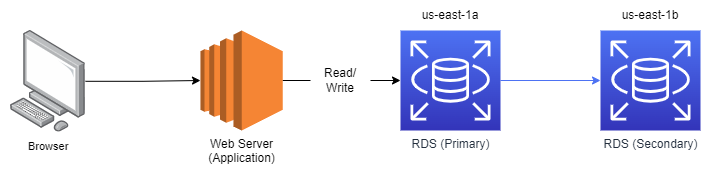

The diagram above was exported from draw.io. Its source (the exported page's mxGraphModel, read from the mxfile embedded in the PNG):
<mxGraphModel dx="1422" dy="834" grid="1" gridSize="10" guides="1" tooltips="1" connect="1" arrows="1" fold="1" page="1" pageScale="1" pageWidth="850" pageHeight="1100" math="0" shadow="0">
  <root>
    <mxCell id="0" />
    <mxCell id="1" parent="0" />
    <mxCell id="thpHWVNDr7un1MyDO4fq-1" value="" style="rounded=0;whiteSpace=wrap;html=1;strokeColor=none;fontColor=#232F3E;fillColor=#FFFFFF;gradientColor=none;" vertex="1" parent="1">
      <mxGeometry x="70" y="320" width="720" height="180" as="geometry" />
    </mxCell>
    <mxCell id="ig44xArX5gDR3Fe08oYs-8" value="Read/&lt;br&gt;Write" style="text;html=1;strokeColor=none;fillColor=none;align=center;verticalAlign=middle;whiteSpace=wrap;rounded=0;" parent="1" vertex="1">
      <mxGeometry x="380" y="385" width="60" height="30" as="geometry" />
    </mxCell>
    <mxCell id="ig44xArX5gDR3Fe08oYs-12" style="edgeStyle=orthogonalEdgeStyle;rounded=0;orthogonalLoop=1;jettySize=auto;html=1;entryX=0;entryY=0.5;entryDx=0;entryDy=0;entryPerimeter=0;strokeColor=#4D72F3;" parent="1" source="ig44xArX5gDR3Fe08oYs-1" target="ig44xArX5gDR3Fe08oYs-11" edge="1">
      <mxGeometry relative="1" as="geometry" />
    </mxCell>
    <mxCell id="ig44xArX5gDR3Fe08oYs-1" value="RDS (Primary)" style="sketch=0;points=[[0,0,0],[0.25,0,0],[0.5,0,0],[0.75,0,0],[1,0,0],[0,1,0],[0.25,1,0],[0.5,1,0],[0.75,1,0],[1,1,0],[0,0.25,0],[0,0.5,0],[0,0.75,0],[1,0.25,0],[1,0.5,0],[1,0.75,0]];outlineConnect=0;fontColor=#232F3E;gradientColor=#4D72F3;gradientDirection=north;fillColor=#3334B9;strokeColor=#ffffff;dashed=0;verticalLabelPosition=bottom;verticalAlign=top;align=center;html=1;fontSize=12;fontStyle=0;aspect=fixed;shape=mxgraph.aws4.resourceIcon;resIcon=mxgraph.aws4.rds;" parent="1" vertex="1">
      <mxGeometry x="470" y="350" width="100" height="100" as="geometry" />
    </mxCell>
    <mxCell id="ig44xArX5gDR3Fe08oYs-6" style="edgeStyle=orthogonalEdgeStyle;rounded=0;orthogonalLoop=1;jettySize=auto;html=1;" parent="1" source="ig44xArX5gDR3Fe08oYs-2" target="ig44xArX5gDR3Fe08oYs-5" edge="1">
      <mxGeometry relative="1" as="geometry" />
    </mxCell>
    <mxCell id="ig44xArX5gDR3Fe08oYs-2" value="" style="points=[];aspect=fixed;html=1;align=center;shadow=0;dashed=0;image;image=img/lib/allied_telesis/computer_and_terminals/Personal_Computer.svg;imageBackground=none;strokeWidth=5;fontColor=#000000;" parent="1" vertex="1">
      <mxGeometry x="79.99638297872343" y="349.99581333333333" width="75" height="101.64" as="geometry" />
    </mxCell>
    <mxCell id="ig44xArX5gDR3Fe08oYs-7" style="edgeStyle=orthogonalEdgeStyle;rounded=0;orthogonalLoop=1;jettySize=auto;html=1;startArrow=none;" parent="1" source="ig44xArX5gDR3Fe08oYs-8" target="ig44xArX5gDR3Fe08oYs-1" edge="1">
      <mxGeometry relative="1" as="geometry" />
    </mxCell>
    <mxCell id="ig44xArX5gDR3Fe08oYs-5" value="Web Server&lt;br&gt;(Application)" style="outlineConnect=0;dashed=0;verticalLabelPosition=bottom;verticalAlign=top;align=center;html=1;shape=mxgraph.aws3.ec2;fillColor=#F58534;gradientColor=none;aspect=fixed;" parent="1" vertex="1">
      <mxGeometry x="270" y="350" width="82.3" height="100" as="geometry" />
    </mxCell>
    <mxCell id="ig44xArX5gDR3Fe08oYs-10" value="" style="edgeStyle=orthogonalEdgeStyle;rounded=0;orthogonalLoop=1;jettySize=auto;html=1;endArrow=none;" parent="1" source="ig44xArX5gDR3Fe08oYs-5" target="ig44xArX5gDR3Fe08oYs-8" edge="1">
      <mxGeometry relative="1" as="geometry">
        <mxPoint x="352.29999999999995" y="400" as="sourcePoint" />
        <mxPoint x="470" y="400" as="targetPoint" />
      </mxGeometry>
    </mxCell>
    <mxCell id="ig44xArX5gDR3Fe08oYs-11" value="RDS (Secondary)" style="sketch=0;points=[[0,0,0],[0.25,0,0],[0.5,0,0],[0.75,0,0],[1,0,0],[0,1,0],[0.25,1,0],[0.5,1,0],[0.75,1,0],[1,1,0],[0,0.25,0],[0,0.5,0],[0,0.75,0],[1,0.25,0],[1,0.5,0],[1,0.75,0]];outlineConnect=0;fontColor=#232F3E;gradientColor=#4D72F3;gradientDirection=north;fillColor=#3334B9;strokeColor=#ffffff;dashed=0;verticalLabelPosition=bottom;verticalAlign=top;align=center;html=1;fontSize=12;fontStyle=0;aspect=fixed;shape=mxgraph.aws4.resourceIcon;resIcon=mxgraph.aws4.rds;" parent="1" vertex="1">
      <mxGeometry x="670" y="350" width="100" height="100" as="geometry" />
    </mxCell>
    <mxCell id="ig44xArX5gDR3Fe08oYs-13" value="us-east-1a" style="text;html=1;strokeColor=none;fillColor=none;align=center;verticalAlign=middle;whiteSpace=wrap;rounded=0;" parent="1" vertex="1">
      <mxGeometry x="490" y="320" width="60" height="30" as="geometry" />
    </mxCell>
    <mxCell id="ig44xArX5gDR3Fe08oYs-14" value="us-east-1b" style="text;html=1;strokeColor=none;fillColor=none;align=center;verticalAlign=middle;whiteSpace=wrap;rounded=0;" parent="1" vertex="1">
      <mxGeometry x="690" y="320" width="60" height="30" as="geometry" />
    </mxCell>
    <mxCell id="ig44xArX5gDR3Fe08oYs-18" value="&lt;span style=&quot;color: rgb(0, 0, 0); font-family: Helvetica; font-size: 11px; font-style: normal; font-variant-ligatures: normal; font-variant-caps: normal; font-weight: 400; letter-spacing: normal; orphans: 2; text-align: center; text-indent: 0px; text-transform: none; widows: 2; word-spacing: 0px; -webkit-text-stroke-width: 0px; text-decoration-thickness: initial; text-decoration-style: initial; text-decoration-color: initial; float: none; display: inline !important;&quot;&gt;Browser&lt;/span&gt;" style="text;whiteSpace=wrap;html=1;" parent="1" vertex="1">
      <mxGeometry x="96.25" y="451.64" width="42.5" height="30" as="geometry" />
    </mxCell>
  </root>
</mxGraphModel>